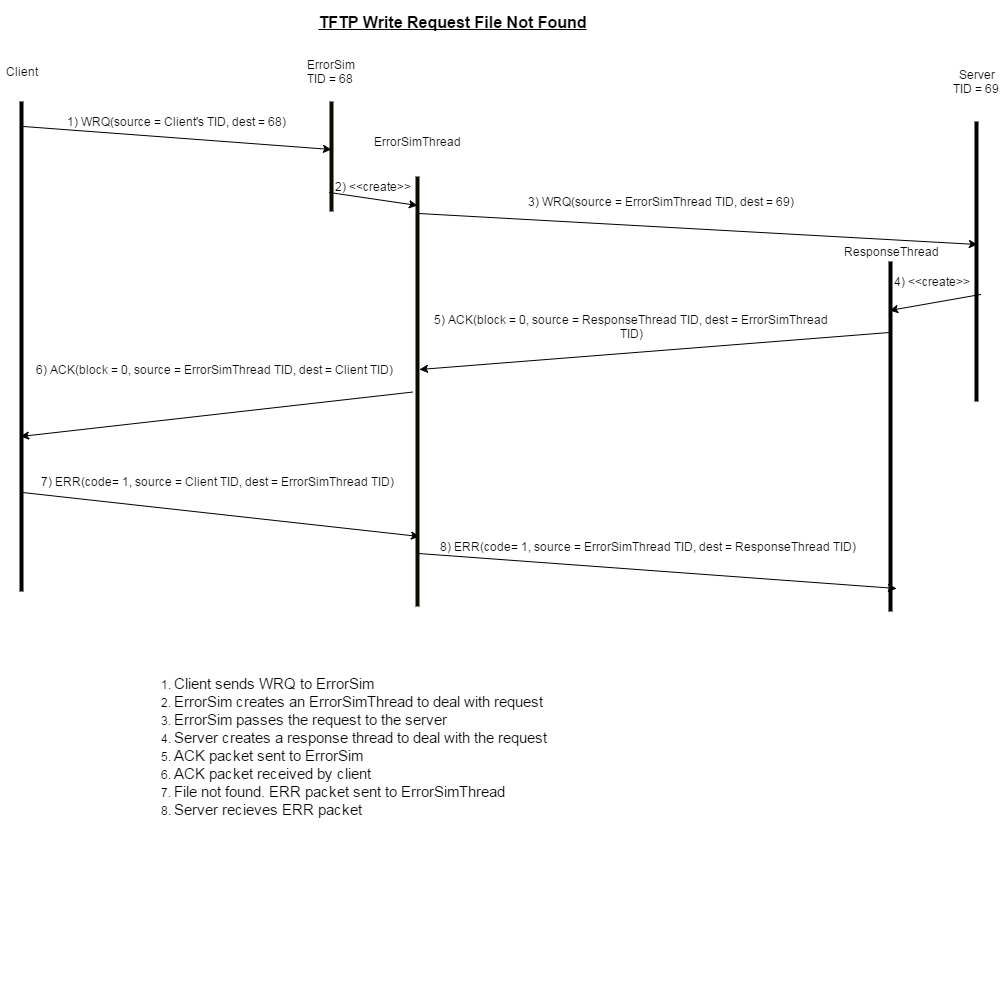

The diagram above was exported from draw.io. Its source (the exported page's mxGraphModel, read from the mxfile embedded in the PNG):
<mxGraphModel dx="1434" dy="760" grid="1" gridSize="10" guides="1" tooltips="1" connect="1" arrows="1" fold="1" page="1" pageScale="1" pageWidth="826" pageHeight="1169" background="#ffffff" math="0">
  <root>
    <mxCell id="0" />
    <mxCell id="1" parent="0" />
    <mxCell id="2" value="" style="line;direction=south;html=1;" parent="1" vertex="1">
      <mxGeometry x="80" y="100" width="10" height="490" as="geometry" />
    </mxCell>
    <mxCell id="3" value="" style="line;direction=south;html=1;plain-orange;fillColor=#0A0802;gradientColor=none;strokeColor=#0F0B00;" parent="1" vertex="1">
      <mxGeometry x="390" y="100" width="10" height="110" as="geometry" />
    </mxCell>
    <mxCell id="4" value="" style="line;direction=south;html=1;" parent="1" vertex="1">
      <mxGeometry x="1035" y="120" width="10" height="280" as="geometry" />
    </mxCell>
    <mxCell id="5" value="Client" style="text;html=1;strokeColor=none;fillColor=none;align=center;verticalAlign=middle;whiteSpace=wrap;overflow=hidden;" parent="1" vertex="1">
      <mxGeometry x="65" y="60" width="40" height="20" as="geometry" />
    </mxCell>
    <mxCell id="6" value="ErrorSim TID = 68&amp;nbsp;" style="text;html=1;strokeColor=none;fillColor=none;align=center;verticalAlign=middle;whiteSpace=wrap;overflow=hidden;" parent="1" vertex="1">
      <mxGeometry x="365" y="50" width="60" height="40" as="geometry" />
    </mxCell>
    <mxCell id="7" value="Server&lt;div&gt;TID = 69&amp;nbsp;&lt;/div&gt;" style="text;html=1;strokeColor=none;fillColor=none;align=center;verticalAlign=middle;whiteSpace=wrap;overflow=hidden;" parent="1" vertex="1">
      <mxGeometry x="1010" y="60" width="60" height="40" as="geometry" />
    </mxCell>
    <mxCell id="8" value="" style="line;direction=south;html=1;" parent="1" vertex="1">
      <mxGeometry x="949" y="260" width="10" height="350" as="geometry" />
    </mxCell>
    <mxCell id="9" value="ResponseThread" style="text;html=1;strokeColor=none;fillColor=none;align=center;verticalAlign=middle;whiteSpace=wrap;overflow=hidden;" parent="1" vertex="1">
      <mxGeometry x="901" y="230" width="106" height="40" as="geometry" />
    </mxCell>
    <mxCell id="10" value="" style="endArrow=classic;html=1;entryX=0.436;entryY=0.5;entryPerimeter=0;exitX=0.052;exitY=0.3;exitPerimeter=0;" parent="1" source="2" target="3" edge="1">
      <mxGeometry width="50" height="50" relative="1" as="geometry">
        <mxPoint x="10" y="80" as="sourcePoint" />
        <mxPoint x="60" y="30" as="targetPoint" />
      </mxGeometry>
    </mxCell>
    <mxCell id="11" value="1) WRQ(source = Client's TID, dest = 68)" style="text;html=1;strokeColor=none;fillColor=none;align=center;verticalAlign=middle;whiteSpace=wrap;overflow=hidden;" parent="1" vertex="1">
      <mxGeometry x="105" y="110" width="268" height="20" as="geometry" />
    </mxCell>
    <mxCell id="12" value="" style="endArrow=classic;html=1;entryX=0.439;entryY=0.4;entryPerimeter=0;exitX=0.085;exitY=0.4;exitPerimeter=0;" parent="1" source="41" target="4" edge="1">
      <mxGeometry x="419" y="170" width="50" height="50" as="geometry">
        <mxPoint x="500" y="230" as="sourcePoint" />
        <mxPoint x="710" y="202" as="targetPoint" />
      </mxGeometry>
    </mxCell>
    <mxCell id="13" value="3) WRQ(source = ErrorSimThread TID, dest = 69)" style="text;html=1;strokeColor=none;fillColor=none;align=center;verticalAlign=middle;whiteSpace=wrap;overflow=hidden;" parent="1" vertex="1">
      <mxGeometry x="564" y="190" width="319" height="20" as="geometry" />
    </mxCell>
    <mxCell id="14" value="" style="endArrow=classic;html=1;exitX=0.618;exitY=0.1;exitPerimeter=0;entryX=0.14;entryY=0.6;entryPerimeter=0;" parent="1" source="4" target="8" edge="1">
      <mxGeometry width="50" height="50" relative="1" as="geometry">
        <mxPoint x="953" y="320" as="sourcePoint" />
        <mxPoint x="955" y="305" as="targetPoint" />
      </mxGeometry>
    </mxCell>
    <mxCell id="15" value="4) &amp;lt;&amp;lt;create&amp;gt;&amp;gt;" style="text;html=1;strokeColor=none;fillColor=none;align=center;verticalAlign=middle;whiteSpace=wrap;overflow=hidden;" parent="1" vertex="1">
      <mxGeometry x="945" y="270" width="100" height="20" as="geometry" />
    </mxCell>
    <mxCell id="16" value="" style="endArrow=classic;html=1;exitX=0.203;exitY=0.6;exitPerimeter=0;entryX=0.449;entryY=0.3;entryPerimeter=0;" parent="1" source="8" target="41" edge="1">
      <mxGeometry width="50" height="50" relative="1" as="geometry">
        <mxPoint x="534" y="430" as="sourcePoint" />
        <mxPoint x="444" y="350" as="targetPoint" />
      </mxGeometry>
    </mxCell>
    <mxCell id="18" value="5)&amp;nbsp;&lt;span style=&quot;line-height: 1.2&quot;&gt;ACK(block = 0, source = ResponseThread TID, dest = ErrorSimThread TID)&lt;/span&gt;" style="text;html=1;strokeColor=none;fillColor=none;align=center;verticalAlign=middle;whiteSpace=wrap;overflow=hidden;" parent="1" vertex="1">
      <mxGeometry x="486" y="300" width="418" height="50" as="geometry" />
    </mxCell>
    <mxCell id="19" value="" style="endArrow=classic;html=1;entryX=0.684;entryY=0.6;entryPerimeter=0;" parent="1" source="41" target="2" edge="1">
      <mxGeometry width="50" height="50" relative="1" as="geometry">
        <mxPoint x="220" y="490" as="sourcePoint" />
        <mxPoint x="270" y="440" as="targetPoint" />
      </mxGeometry>
    </mxCell>
    <mxCell id="21" value="" style="endArrow=classic;html=1;exitX=0.798;exitY=0.4;exitPerimeter=0;entryX=0.837;entryY=0.3;entryPerimeter=0;" parent="1" source="2" target="41" edge="1">
      <mxGeometry width="50" height="50" relative="1" as="geometry">
        <mxPoint x="130" y="530" as="sourcePoint" />
        <mxPoint x="420" y="486" as="targetPoint" />
      </mxGeometry>
    </mxCell>
    <mxCell id="22" value="7)&amp;nbsp;&lt;span&gt;ERR&lt;/span&gt;&lt;span&gt;(code= 1, source =&amp;nbsp;&lt;/span&gt;&lt;span&gt;Client TID&lt;/span&gt;&lt;span&gt;, dest =&amp;nbsp;&lt;/span&gt;&lt;span&gt;ErrorSimThread TID&lt;/span&gt;&lt;span&gt;)&lt;/span&gt;&lt;br&gt;" style="text;html=1;strokeColor=none;fillColor=none;align=center;verticalAlign=middle;whiteSpace=wrap;overflow=hidden;" parent="1" vertex="1">
      <mxGeometry x="90" y="455" width="380" height="50" as="geometry" />
    </mxCell>
    <mxCell id="23" value="&lt;font style=&quot;font-size: 16px&quot;&gt;&lt;b&gt;&lt;u&gt;TFTP Write Request File Not Found&lt;/u&gt;&lt;/b&gt;&lt;/font&gt;" style="text;html=1;strokeColor=none;fillColor=none;align=center;verticalAlign=middle;whiteSpace=wrap;overflow=hidden;" parent="1" vertex="1">
      <mxGeometry x="206" width="620" height="40" as="geometry" />
    </mxCell>
    <mxCell id="24" value="" style="endArrow=classic;html=1;exitX=0.877;exitY=0.4;exitPerimeter=0;entryX=0.934;entryY=-0.1;entryPerimeter=0;" parent="1" source="41" target="8" edge="1">
      <mxGeometry x="419" y="490" width="50" height="50" as="geometry">
        <mxPoint x="419" y="490" as="sourcePoint" />
        <mxPoint x="690" y="540" as="targetPoint" />
      </mxGeometry>
    </mxCell>
    <mxCell id="25" value="&lt;div&gt;&lt;span&gt;8)&amp;nbsp;&lt;/span&gt;&lt;span&gt;ERR&lt;/span&gt;&lt;span&gt;(code= 1, source = ErrorSimThread&amp;nbsp;&lt;/span&gt;&lt;span&gt;TID&lt;/span&gt;&lt;span&gt;, dest = ResponseThread TID&lt;/span&gt;&lt;span&gt;)&lt;/span&gt;&lt;b&gt;&lt;br&gt;&lt;/b&gt;&lt;/div&gt;" style="text;html=1;strokeColor=none;fillColor=none;align=center;verticalAlign=middle;whiteSpace=wrap;overflow=hidden;" parent="1" vertex="1">
      <mxGeometry x="490" y="505" width="442" height="79" as="geometry" />
    </mxCell>
    <mxCell id="34" value="&lt;div style=&quot;text-align: left&quot;&gt;&lt;ol&gt;&lt;li&gt;&lt;font style=&quot;font-size: 15px&quot;&gt;Client sends WRQ to ErrorSim&lt;/font&gt;&lt;/li&gt;&lt;li&gt;&lt;font style=&quot;font-size: 15px&quot;&gt;ErrorSim creates an ErrorSimThread to deal with request&lt;/font&gt;&lt;/li&gt;&lt;li&gt;&lt;font style=&quot;font-size: 15px&quot;&gt;ErrorSim passes the request to the server&lt;/font&gt;&lt;/li&gt;&lt;li&gt;&lt;font style=&quot;font-size: 15px&quot;&gt;Server creates a response thread to deal with the request&lt;/font&gt;&lt;/li&gt;&lt;li&gt;&lt;font style=&quot;font-size: 15px&quot;&gt;ACK packet sent to ErrorSim&lt;/font&gt;&lt;/li&gt;&lt;li&gt;&lt;font style=&quot;font-size: 15px&quot;&gt;ACK packet received by client&lt;/font&gt;&lt;/li&gt;&lt;li&gt;&lt;span style=&quot;font-size: 15px ; line-height: 18px&quot;&gt;File not found. ERR packet sent to ErrorSimThread&lt;/span&gt;&lt;/li&gt;&lt;li&gt;&lt;span style=&quot;font-size: 15px&quot;&gt;Server recieves ERR packet&lt;/span&gt;&lt;/li&gt;&lt;/ol&gt;&lt;/div&gt;" style="text;html=1;strokeColor=none;fillColor=none;align=center;verticalAlign=middle;whiteSpace=wrap;overflow=hidden;" parent="1" vertex="1">
      <mxGeometry x="178" y="620" width="451" height="250" as="geometry" />
    </mxCell>
    <mxCell id="41" value="" style="line;direction=south;html=1;plain-orange;fillColor=#0A0802;gradientColor=none;strokeColor=#0F0B00;" parent="1" vertex="1">
      <mxGeometry x="476" y="175" width="10" height="430" as="geometry" />
    </mxCell>
    <mxCell id="42" value="ErrorSimThread" style="text;html=1;strokeColor=none;fillColor=none;align=center;verticalAlign=middle;whiteSpace=wrap;overflow=hidden;" parent="1" vertex="1">
      <mxGeometry x="425" y="120" width="111" height="40" as="geometry" />
    </mxCell>
    <mxCell id="43" value="" style="endArrow=classic;html=1;entryX=0.067;entryY=0.5;entryPerimeter=0;exitX=0.827;exitY=0.7;exitPerimeter=0;" parent="1" source="3" target="41" edge="1">
      <mxGeometry x="390" y="170" width="50" height="50" as="geometry">
        <mxPoint x="390" y="170" as="sourcePoint" />
        <mxPoint x="698" y="186" as="targetPoint" />
      </mxGeometry>
    </mxCell>
    <mxCell id="44" value="2) &amp;lt;&amp;lt;create&amp;gt;&amp;gt;" style="text;html=1;strokeColor=none;fillColor=none;align=center;verticalAlign=middle;whiteSpace=wrap;overflow=hidden;" parent="1" vertex="1">
      <mxGeometry x="386" y="175" width="100" height="20" as="geometry" />
    </mxCell>
    <mxCell id="20" value="6)&amp;nbsp;&lt;span style=&quot;line-height: 1.2&quot;&gt;ACK(block = 0, source = ErrorSimThread TID, dest = Client TID)&lt;/span&gt;" style="text;html=1;strokeColor=none;fillColor=none;align=center;verticalAlign=middle;whiteSpace=wrap;overflow=hidden;" parent="1" vertex="1">
      <mxGeometry x="90" y="320" width="375" height="95" as="geometry" />
    </mxCell>
    <mxCell id="64" value="" style="shape=ext;double=1;rounded=1;whiteSpace=wrap;html=1;dashed=1;dashPattern=1 4;strokeColor=none;" parent="1" vertex="1">
      <mxGeometry x="509" y="900" width="120" height="100" as="geometry" />
    </mxCell>
    <mxCell id="66" style="edgeStyle=orthogonalEdgeStyle;rounded=0;html=1;exitX=1;exitY=0.5;exitPerimeter=0;jettySize=auto;orthogonalLoop=1;" parent="1" source="8" target="8" edge="1">
      <mxGeometry relative="1" as="geometry" />
    </mxCell>
  </root>
</mxGraphModel>